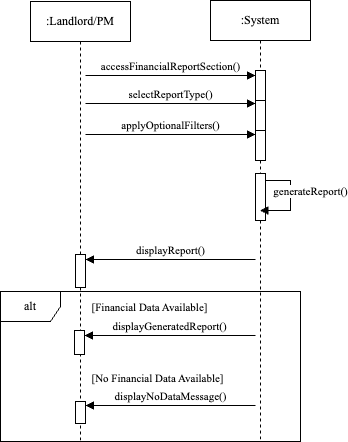

The diagram above was exported from draw.io. Its source (the exported page's mxGraphModel, read from the mxfile embedded in the PNG):
<mxGraphModel dx="946" dy="644" grid="1" gridSize="10" guides="1" tooltips="1" connect="1" arrows="1" fold="1" page="1" pageScale="1" pageWidth="850" pageHeight="1100" math="0" shadow="0">
  <root>
    <mxCell id="0" />
    <mxCell id="1" parent="0" />
    <mxCell id="aM9ryv3xv72pqoxQDRHE-1" value="&lt;font face=&quot;Times New Roman&quot;&gt;:Landlord/PM&lt;/font&gt;" style="shape=umlLifeline;perimeter=lifelinePerimeter;whiteSpace=wrap;html=1;container=0;dropTarget=0;collapsible=0;recursiveResize=0;outlineConnect=0;portConstraint=eastwest;newEdgeStyle={&quot;edgeStyle&quot;:&quot;elbowEdgeStyle&quot;,&quot;elbow&quot;:&quot;vertical&quot;,&quot;curved&quot;:0,&quot;rounded&quot;:0};" parent="1" vertex="1">
      <mxGeometry x="40" y="40" width="100" height="440" as="geometry" />
    </mxCell>
    <mxCell id="HdKyGqxI2gHIcicnHobQ-6" value="" style="html=1;points=[[0,0,0,0,5],[0,1,0,0,-5],[1,0,0,0,5],[1,1,0,0,-5]];perimeter=orthogonalPerimeter;outlineConnect=0;targetShapes=umlLifeline;portConstraint=eastwest;newEdgeStyle={&quot;curved&quot;:0,&quot;rounded&quot;:0};" parent="aM9ryv3xv72pqoxQDRHE-1" vertex="1">
      <mxGeometry x="45" y="253" width="10" height="33" as="geometry" />
    </mxCell>
    <mxCell id="HdKyGqxI2gHIcicnHobQ-15" value="" style="html=1;points=[[0,0,0,0,5],[0,1,0,0,-5],[1,0,0,0,5],[1,1,0,0,-5]];perimeter=orthogonalPerimeter;outlineConnect=0;targetShapes=umlLifeline;portConstraint=eastwest;newEdgeStyle={&quot;curved&quot;:0,&quot;rounded&quot;:0};" parent="aM9ryv3xv72pqoxQDRHE-1" vertex="1">
      <mxGeometry x="45" y="400" width="10" height="22" as="geometry" />
    </mxCell>
    <mxCell id="aM9ryv3xv72pqoxQDRHE-5" value="&lt;font face=&quot;Times New Roman&quot;&gt;:System&lt;/font&gt;" style="shape=umlLifeline;perimeter=lifelinePerimeter;whiteSpace=wrap;html=1;container=0;dropTarget=0;collapsible=0;recursiveResize=0;outlineConnect=0;portConstraint=eastwest;newEdgeStyle={&quot;edgeStyle&quot;:&quot;elbowEdgeStyle&quot;,&quot;elbow&quot;:&quot;vertical&quot;,&quot;curved&quot;:0,&quot;rounded&quot;:0};" parent="1" vertex="1">
      <mxGeometry x="220" y="39" width="100" height="441" as="geometry" />
    </mxCell>
    <mxCell id="aM9ryv3xv72pqoxQDRHE-6" value="" style="html=1;points=[];perimeter=orthogonalPerimeter;outlineConnect=0;targetShapes=umlLifeline;portConstraint=eastwest;newEdgeStyle={&quot;edgeStyle&quot;:&quot;elbowEdgeStyle&quot;,&quot;elbow&quot;:&quot;vertical&quot;,&quot;curved&quot;:0,&quot;rounded&quot;:0};" parent="aM9ryv3xv72pqoxQDRHE-5" vertex="1">
      <mxGeometry x="45" y="70" width="10" height="30" as="geometry" />
    </mxCell>
    <mxCell id="HdKyGqxI2gHIcicnHobQ-3" value="" style="html=1;points=[[0,0,0,0,5],[0,1,0,0,-5],[1,0,0,0,5],[1,1,0,0,-5]];perimeter=orthogonalPerimeter;outlineConnect=0;targetShapes=umlLifeline;portConstraint=eastwest;newEdgeStyle={&quot;curved&quot;:0,&quot;rounded&quot;:0};" parent="aM9ryv3xv72pqoxQDRHE-5" vertex="1">
      <mxGeometry x="45" y="173" width="10" height="47" as="geometry" />
    </mxCell>
    <mxCell id="HdKyGqxI2gHIcicnHobQ-4" value="&lt;font face=&quot;Times New Roman&quot;&gt;generateReport()&lt;/font&gt;" style="html=1;verticalAlign=bottom;endArrow=block;curved=0;rounded=0;" parent="aM9ryv3xv72pqoxQDRHE-5" source="HdKyGqxI2gHIcicnHobQ-3" target="aM9ryv3xv72pqoxQDRHE-5" edge="1">
      <mxGeometry x="0.0581" y="20" width="80" relative="1" as="geometry">
        <mxPoint x="55" y="192.99300000000005" as="sourcePoint" />
        <mxPoint x="56" y="220" as="targetPoint" />
        <Array as="points">
          <mxPoint x="70" y="180" />
          <mxPoint x="80" y="180" />
          <mxPoint x="80" y="195" />
          <mxPoint x="80" y="200" />
          <mxPoint x="80" y="210" />
        </Array>
        <mxPoint as="offset" />
      </mxGeometry>
    </mxCell>
    <mxCell id="aM9ryv3xv72pqoxQDRHE-2" value="" style="html=1;points=[];perimeter=orthogonalPerimeter;outlineConnect=0;targetShapes=umlLifeline;portConstraint=eastwest;newEdgeStyle={&quot;edgeStyle&quot;:&quot;elbowEdgeStyle&quot;,&quot;elbow&quot;:&quot;vertical&quot;,&quot;curved&quot;:0,&quot;rounded&quot;:0};" parent="aM9ryv3xv72pqoxQDRHE-5" vertex="1">
      <mxGeometry x="45" y="100" width="10" height="30" as="geometry" />
    </mxCell>
    <mxCell id="aM9ryv3xv72pqoxQDRHE-7" value="&lt;font face=&quot;Times New Roman&quot;&gt;accessFinancialReportSection()&lt;/font&gt;" style="html=1;verticalAlign=bottom;endArrow=block;edgeStyle=elbowEdgeStyle;elbow=vertical;curved=0;rounded=0;" parent="1" edge="1">
      <mxGeometry relative="1" as="geometry">
        <mxPoint x="95" y="114" as="sourcePoint" />
        <Array as="points">
          <mxPoint x="180" y="114" />
        </Array>
        <mxPoint x="265" y="114" as="targetPoint" />
      </mxGeometry>
    </mxCell>
    <mxCell id="HdKyGqxI2gHIcicnHobQ-1" value="&lt;font face=&quot;Times New Roman&quot;&gt;selectReportType()&lt;/font&gt;" style="html=1;verticalAlign=bottom;endArrow=block;curved=0;rounded=0;" parent="1" edge="1">
      <mxGeometry width="80" relative="1" as="geometry">
        <mxPoint x="95" y="142" as="sourcePoint" />
        <mxPoint x="265" y="142" as="targetPoint" />
      </mxGeometry>
    </mxCell>
    <mxCell id="HdKyGqxI2gHIcicnHobQ-2" value="&lt;font face=&quot;Times New Roman&quot;&gt;applyOptionalFilters()&lt;/font&gt;" style="html=1;verticalAlign=bottom;endArrow=block;curved=0;rounded=0;" parent="1" edge="1">
      <mxGeometry width="80" relative="1" as="geometry">
        <mxPoint x="95" y="173" as="sourcePoint" />
        <mxPoint x="265" y="173" as="targetPoint" />
      </mxGeometry>
    </mxCell>
    <mxCell id="HdKyGqxI2gHIcicnHobQ-7" value="&lt;font face=&quot;Times New Roman&quot;&gt;displayReport()&lt;/font&gt;" style="html=1;verticalAlign=bottom;endArrow=block;curved=0;rounded=0;" parent="1" target="HdKyGqxI2gHIcicnHobQ-6" edge="1">
      <mxGeometry width="80" relative="1" as="geometry">
        <mxPoint x="265" y="298" as="sourcePoint" />
        <mxPoint x="410" y="290" as="targetPoint" />
      </mxGeometry>
    </mxCell>
    <mxCell id="HdKyGqxI2gHIcicnHobQ-8" value="&lt;font face=&quot;Times New Roman&quot;&gt;alt&lt;/font&gt;" style="shape=umlFrame;whiteSpace=wrap;html=1;pointerEvents=0;" parent="1" vertex="1">
      <mxGeometry x="10" y="330" width="300" height="150" as="geometry" />
    </mxCell>
    <mxCell id="HdKyGqxI2gHIcicnHobQ-9" value="&lt;font style=&quot;font-size: 11px;&quot; face=&quot;Times New Roman&quot;&gt;[Financial Data Available]&lt;/font&gt;" style="text;html=1;align=center;verticalAlign=middle;resizable=0;points=[];autosize=1;strokeColor=none;fillColor=none;" parent="1" vertex="1">
      <mxGeometry x="89" y="331" width="140" height="30" as="geometry" />
    </mxCell>
    <mxCell id="HdKyGqxI2gHIcicnHobQ-11" value="" style="html=1;points=[[0,0,0,0,5],[0,1,0,0,-5],[1,0,0,0,5],[1,1,0,0,-5]];perimeter=orthogonalPerimeter;outlineConnect=0;targetShapes=umlLifeline;portConstraint=eastwest;newEdgeStyle={&quot;curved&quot;:0,&quot;rounded&quot;:0};" parent="1" vertex="1">
      <mxGeometry x="84" y="369" width="10" height="24" as="geometry" />
    </mxCell>
    <mxCell id="HdKyGqxI2gHIcicnHobQ-12" value="&lt;font face=&quot;Times New Roman&quot;&gt;displayGeneratedReport()&lt;/font&gt;" style="html=1;verticalAlign=bottom;endArrow=block;curved=0;rounded=0;" parent="1" edge="1">
      <mxGeometry width="80" relative="1" as="geometry">
        <mxPoint x="265" y="374" as="sourcePoint" />
        <mxPoint x="94" y="374" as="targetPoint" />
      </mxGeometry>
    </mxCell>
    <mxCell id="HdKyGqxI2gHIcicnHobQ-13" value="&lt;font style=&quot;font-size: 11px;&quot; face=&quot;Times New Roman&quot;&gt;[No Financial Data Available]&lt;/font&gt;" style="text;html=1;align=center;verticalAlign=middle;resizable=0;points=[];autosize=1;strokeColor=none;fillColor=none;" parent="1" vertex="1">
      <mxGeometry x="87" y="402" width="160" height="30" as="geometry" />
    </mxCell>
    <mxCell id="HdKyGqxI2gHIcicnHobQ-16" value="&lt;font face=&quot;Times New Roman&quot;&gt;displayNoDataMessage()&lt;/font&gt;" style="html=1;verticalAlign=bottom;endArrow=block;curved=0;rounded=0;" parent="1" edge="1">
      <mxGeometry width="80" relative="1" as="geometry">
        <mxPoint x="265" y="444" as="sourcePoint" />
        <mxPoint x="94.99999999999989" y="444" as="targetPoint" />
      </mxGeometry>
    </mxCell>
    <mxCell id="-J06Ud7iF2P_CAIiyGl_-1" value="" style="html=1;points=[];perimeter=orthogonalPerimeter;outlineConnect=0;targetShapes=umlLifeline;portConstraint=eastwest;newEdgeStyle={&quot;edgeStyle&quot;:&quot;elbowEdgeStyle&quot;,&quot;elbow&quot;:&quot;vertical&quot;,&quot;curved&quot;:0,&quot;rounded&quot;:0};" vertex="1" parent="1">
      <mxGeometry x="265" y="169" width="10" height="30" as="geometry" />
    </mxCell>
  </root>
</mxGraphModel>